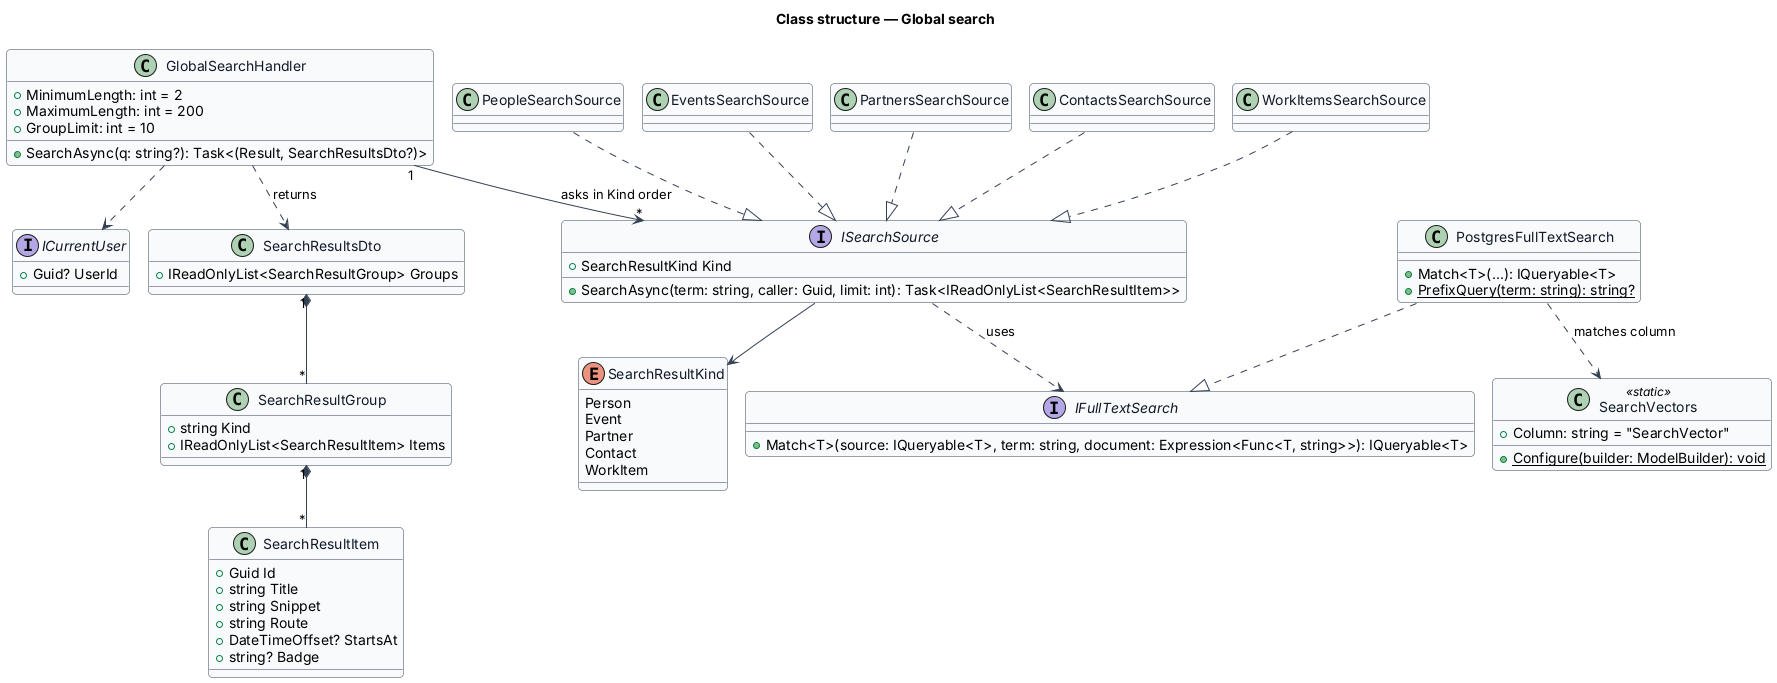

The diagram above was rendered by PlantUML. Its source (embedded in the PNG):
@startuml
!pragma layout smetana
skinparam backgroundColor #FFFFFF
skinparam shadowing false
skinparam roundcorner 8
skinparam defaultFontName Arial
skinparam ArrowColor #344054
skinparam class {
  BorderColor #344054
  FontColor #101828
  BackgroundColor #F9FAFB
}
title Class structure — Global search

class GlobalSearchHandler {
  +MinimumLength: int = 2
  +MaximumLength: int = 200
  +GroupLimit: int = 10
  +SearchAsync(q: string?): Task<(Result, SearchResultsDto?)>
}
interface ICurrentUser {
  +Guid? UserId
}
interface ISearchSource {
  +SearchResultKind Kind
  +SearchAsync(term: string, caller: Guid, limit: int): Task<IReadOnlyList<SearchResultItem>>
}
class PeopleSearchSource
class EventsSearchSource
class PartnersSearchSource
class ContactsSearchSource
class WorkItemsSearchSource
interface IFullTextSearch {
  +Match<T>(source: IQueryable<T>, term: string, document: Expression<Func<T, string>>): IQueryable<T>
}
class PostgresFullTextSearch {
  +Match<T>(...): IQueryable<T>
  +{static} PrefixQuery(term: string): string?
}
class SearchVectors <<static>> {
  +Column: string = "SearchVector"
  +{static} Configure(builder: ModelBuilder): void
}
enum SearchResultKind {
  Person
  Event
  Partner
  Contact
  WorkItem
}
class SearchResultsDto {
  +IReadOnlyList<SearchResultGroup> Groups
}
class SearchResultGroup {
  +string Kind
  +IReadOnlyList<SearchResultItem> Items
}
class SearchResultItem {
  +Guid Id
  +string Title
  +string Snippet
  +string Route
  +DateTimeOffset? StartsAt
  +string? Badge
}
GlobalSearchHandler ..> ICurrentUser
GlobalSearchHandler "1" --> "*" ISearchSource : asks in Kind order
GlobalSearchHandler ..> SearchResultsDto : returns
PeopleSearchSource ..|> ISearchSource
EventsSearchSource ..|> ISearchSource
PartnersSearchSource ..|> ISearchSource
ContactsSearchSource ..|> ISearchSource
WorkItemsSearchSource ..|> ISearchSource
ISearchSource --> SearchResultKind
ISearchSource ..> IFullTextSearch : uses
PostgresFullTextSearch ..|> IFullTextSearch
PostgresFullTextSearch ..> SearchVectors : matches column
SearchResultsDto "1" *-- "*" SearchResultGroup
SearchResultGroup "1" *-- "*" SearchResultItem
@enduml